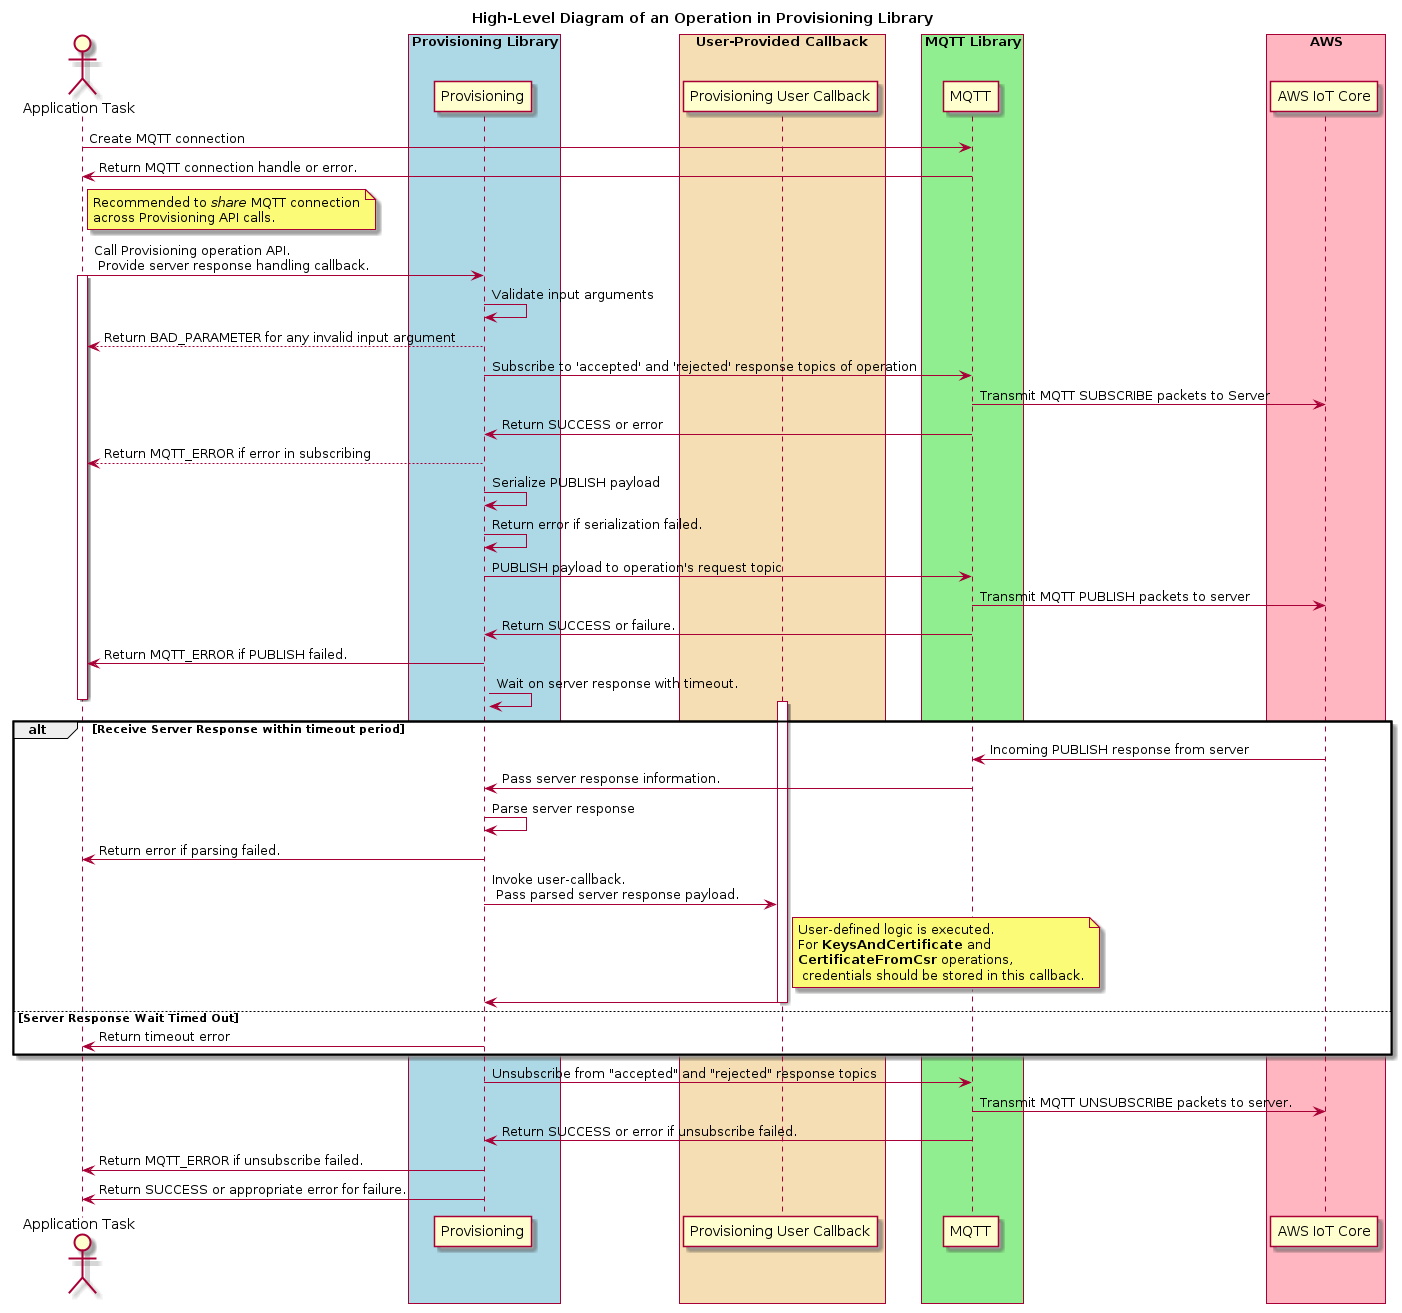

The diagram above was rendered by PlantUML. Its source (embedded in the PNG):
@startuml

title High-Level Diagram of an Operation in Provisioning Library

skinparam classFontSize 8
skinparam classFontName Helvetica

actor "Application Task" as app

box "Provisioning Library" #LightBlue
participant "Provisioning" as provisioning
end box

box "User-Provided Callback" #Wheat
participant "Provisioning User Callback" as callback
end box

box "MQTT Library" #LightGreen
participant "MQTT" as mqtt
end box

box "AWS" #LightPink
participant "AWS IoT Core" as aws
end box

app -> mqtt: Create MQTT connection
mqtt -> app: Return MQTT connection handle or error.
note right of app: Recommended to <i>share</i> MQTT connection\nacross Provisioning API calls.

app -> provisioning: Call Provisioning operation API.\n Provide server response handling callback.
activate app

provisioning -> provisioning: Validate input arguments
provisioning --> app: Return BAD_PARAMETER for any invalid input argument

provisioning -> mqtt: Subscribe to 'accepted' and 'rejected' response topics of operation

mqtt -> aws: Transmit MQTT SUBSCRIBE packets to Server
mqtt -> provisioning: Return SUCCESS or error
provisioning --> app: Return MQTT_ERROR if error in subscribing

provisioning -> provisioning: Serialize PUBLISH payload
provisioning -> provisioning: Return error if serialization failed.

provisioning -> mqtt: PUBLISH payload to operation's request topic
mqtt -> aws: Transmit MQTT PUBLISH packets to server
mqtt -> provisioning: Return SUCCESS or failure.
provisioning -> app: Return MQTT_ERROR if PUBLISH failed.

provisioning -> provisioning: Wait on server response with timeout.
deactivate app
alt Receive Server Response within timeout period
activate callback
aws -> mqtt : Incoming PUBLISH response from server
mqtt -> provisioning: Pass server response information.
provisioning -> provisioning: Parse server response
provisioning -> app: Return error if parsing failed.
provisioning -> callback: Invoke user-callback.\n Pass parsed server response payload.
note right of callback: User-defined logic is executed.\nFor <b>KeysAndCertificate</b> and\n<b>CertificateFromCsr</b> operations,\n credentials should be stored in this callback.
callback -> provisioning
deactivate callback
else Server Response Wait Timed Out 
provisioning -> app: Return timeout error
end alt

activate app
provisioning -> mqtt: Unsubscribe from "accepted" and "rejected" response topics
mqtt -> aws: Transmit MQTT UNSUBSCRIBE packets to server.
mqtt -> provisioning: Return SUCCESS or error if unsubscribe failed.
provisioning -> app: Return MQTT_ERROR if unsubscribe failed.

provisioning -> app: Return SUCCESS or appropriate error for failure.
deactivate app
@enduml